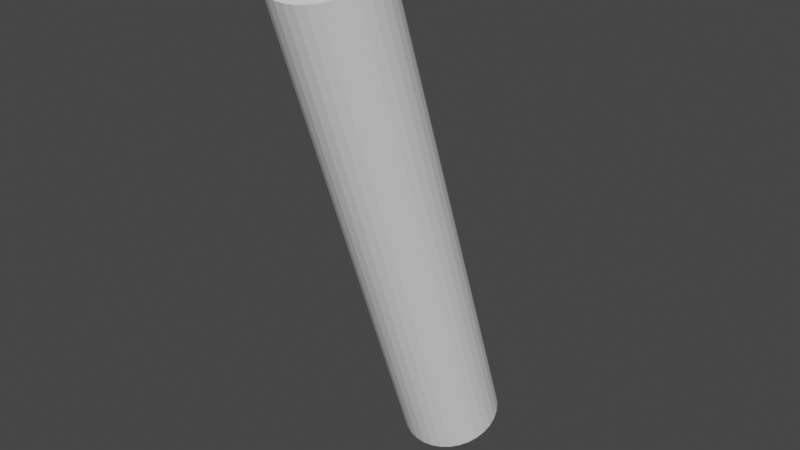 # Source: BaseballBat.blend  (saved by Blender 3.3.6; exported with 4.5.12 LTS)
import bpy
from mathutils import Matrix  # noqa: F401  (used for matrix-valued properties, if any)

bpy.ops.wm.read_factory_settings(use_empty=True)
scene = bpy.context.scene
scene.name = 'Scene'

# ---- collections
col_collection = bpy.data.collections.new('Collection'); scene.collection.children.link(col_collection)

# ---- world
world_world = bpy.data.worlds.new('World'); scene.world = world_world
world_world.use_nodes = True; world_world.node_tree.nodes.clear()
_N = world_world.node_tree.nodes; _L = world_world.node_tree.links
n0 = _N.new('ShaderNodeOutputWorld'); n0.name = 'World Output'; n0.location = (300, 300)
n1 = _N.new('ShaderNodeBackground'); n1.name = 'Background'; n1.location = (10, 300)
n1.inputs[0].default_value = (0.05088, 0.05088, 0.05088, 1.0)
_L.new(n1.outputs[0], n0.inputs[0])
n0.is_active_output = True
world_world.color = (0.05088, 0.05088, 0.05088)
world_world.use_sun_shadow = False
world_world.sun_shadow_jitter_overblur = 0.0

# ---- meshes
me_cylinder = bpy.data.meshes.new('Cylinder')
me_cylinder.from_pydata([(0.0, 0.11, -0.59), (0.0, 0.11, 0.59), (0.02146, 0.1079, -0.59), (0.02146, 0.1079, 0.59), (0.0421, 0.1016, -0.59), (0.0421, 0.1016, 0.59), (0.06111, 0.09146, -0.59), (0.06111, 0.09146, 0.59), (0.07778, 0.07778, -0.59), (0.07778, 0.07778, 0.59), (0.09146, 0.06111, -0.59), (0.09146, 0.06111, 0.59), (0.1016, 0.0421, -0.59), (0.1016, 0.0421, 0.59), (0.1079, 0.02146, -0.59), (0.1079, 0.02146, 0.59), (0.11, 0.0, -0.59), (0.11, 0.0, 0.59), (0.1079, -0.02146, -0.59), (0.1079, -0.02146, 0.59), (0.1016, -0.0421, -0.59), (0.1016, -0.0421, 0.59), (0.09146, -0.06111, -0.59), (0.09146, -0.06111, 0.59), (0.07778, -0.07778, -0.59), (0.07778, -0.07778, 0.59), (0.06111, -0.09146, -0.59), (0.06111, -0.09146, 0.59), (0.0421, -0.1016, -0.59), (0.0421, -0.1016, 0.59), (0.02146, -0.1079, -0.59), (0.02146, -0.1079, 0.59), (0.0, -0.11, -0.59), (0.0, -0.11, 0.59), (-0.02146, -0.1079, -0.59), (-0.02146, -0.1079, 0.59), (-0.0421, -0.1016, -0.59), (-0.0421, -0.1016, 0.59), (-0.06111, -0.09146, -0.59), (-0.06111, -0.09146, 0.59), (-0.07778, -0.07778, -0.59), (-0.07778, -0.07778, 0.59), (-0.09146, -0.06111, -0.59), (-0.09146, -0.06111, 0.59), (-0.1016, -0.0421, -0.59), (-0.1016, -0.0421, 0.59), (-0.1079, -0.02146, -0.59), (-0.1079, -0.02146, 0.59), (-0.11, 0.0, -0.59), (-0.11, 0.0, 0.59), (-0.1079, 0.02146, -0.59), (-0.1079, 0.02146, 0.59), (-0.1016, 0.0421, -0.59), (-0.1016, 0.0421, 0.59), (-0.09146, 0.06111, -0.59), (-0.09146, 0.06111, 0.59), (-0.07778, 0.07778, -0.59), (-0.07778, 0.07778, 0.59), (-0.06111, 0.09146, -0.59), (-0.06111, 0.09146, 0.59), (-0.0421, 0.1016, -0.59), (-0.0421, 0.1016, 0.59), (-0.02146, 0.1079, -0.59), (-0.02146, 0.1079, 0.59)], [], [(0, 1, 3, 2), (2, 3, 5, 4), (4, 5, 7, 6), (6, 7, 9, 8), (8, 9, 11, 10), (10, 11, 13, 12), (12, 13, 15, 14), (14, 15, 17, 16), (16, 17, 19, 18), (18, 19, 21, 20), (20, 21, 23, 22), (22, 23, 25, 24), (24, 25, 27, 26), (26, 27, 29, 28), (28, 29, 31, 30), (30, 31, 33, 32), (32, 33, 35, 34), (34, 35, 37, 36), (36, 37, 39, 38), (38, 39, 41, 40), (40, 41, 43, 42), (42, 43, 45, 44), (44, 45, 47, 46), (46, 47, 49, 48), (48, 49, 51, 50), (50, 51, 53, 52), (52, 53, 55, 54), (54, 55, 57, 56), (56, 57, 59, 58), (58, 59, 61, 60), (3, 1, 63, 61, 59, 57, 55, 53, 51, 49, 47, 45, 43, 41, 39, 37, 35, 33, 31, 29, 27, 25, 23, 21, 19, 17, 15, 13, 11, 9, 7, 5), (60, 61, 63, 62), (62, 63, 1, 0), (0, 2, 4, 6, 8, 10, 12, 14, 16, 18, 20, 22, 24, 26, 28, 30, 32, 34, 36, 38, 40, 42, 44, 46, 48, 50, 52, 54, 56, 58, 60, 62)])
_uv = me_cylinder.uv_layers.new(name='UVMap')
_uv.uv.foreach_set('vector', [1.0, 0.5, 1.0, 1.0, 0.9688, 1.0, 0.9688, 0.5, 0.9688, 0.5, 0.9688, 1.0, 0.9375, 1.0, 0.9375, 0.5, 0.9375, 0.5, 0.9375, 1.0, 0.9062, 1.0, 0.9062, 0.5, 0.9062, 0.5, 0.9062, 1.0, 0.875, 1.0, 0.875, 0.5, 0.875, 0.5, 0.875, 1.0, 0.8438, 1.0, 0.8438, 0.5, 0.8438, 0.5, 0.8438, 1.0, 0.8125, 1.0, 0.8125, 0.5, 0.8125, 0.5, 0.8125, 1.0, 0.7812, 1.0, 0.7812, 0.5, 0.7812, 0.5, 0.7812, 1.0, 0.75, 1.0, 0.75, 0.5, 0.75, 0.5, 0.75, 1.0, 0.7188, 1.0, 0.7188, 0.5, 0.7188, 0.5, 0.7188, 1.0, 0.6875, 1.0, 0.6875, 0.5, 0.6875, 0.5, 0.6875, 1.0, 0.6562, 1.0, 0.6562, 0.5, 0.6562, 0.5, 0.6562, 1.0, 0.625, 1.0, 0.625, 0.5, 0.625, 0.5, 0.625, 1.0, 0.5938, 1.0, 0.5938, 0.5, 0.5938, 0.5, 0.5938, 1.0, 0.5625, 1.0, 0.5625, 0.5, 0.5625, 0.5, 0.5625, 1.0, 0.5312, 1.0, 0.5312, 0.5, 0.5312, 0.5, 0.5312, 1.0, 0.5, 1.0, 0.5, 0.5, 0.5, 0.5, 0.5, 1.0, 0.4688, 1.0, 0.4688, 0.5, 0.4688, 0.5, 0.4688, 1.0, 0.4375, 1.0, 0.4375, 0.5, 0.4375, 0.5, 0.4375, 1.0, 0.4062, 1.0, 0.4062, 0.5, 0.4062, 0.5, 0.4062, 1.0, 0.375, 1.0, 0.375, 0.5, 0.375, 0.5, 0.375, 1.0, 0.3438, 1.0, 0.3438, 0.5, 0.3438, 0.5, 0.3438, 1.0, 0.3125, 1.0, 0.3125, 0.5, 0.3125, 0.5, 0.3125, 1.0, 0.2812, 1.0, 0.2812, 0.5, 0.2812, 0.5, 0.2812, 1.0, 0.25, 1.0, 0.25, 0.5, 0.25, 0.5, 0.25, 1.0, 0.2188, 1.0, 0.2188, 0.5, 0.2188, 0.5, 0.2188, 1.0, 0.1875, 1.0, 0.1875, 0.5, 0.1875, 0.5, 0.1875, 1.0, 0.1562, 1.0, 0.1562, 0.5, 0.1562, 0.5, 0.1562, 1.0, 0.125, 1.0, 0.125, 0.5, 0.125, 0.5, 0.125, 1.0, 0.09375, 1.0, 0.09375, 0.5, 0.09375, 0.5, 0.09375, 1.0, 0.0625, 1.0, 0.0625, 0.5, 0.2968, 0.4854, 0.25, 0.49, 0.2032, 0.4854, 0.1582, 0.4717, 0.1167, 0.4496, 0.08029, 0.4197, 0.05045, 0.3833, 0.02827, 0.3418, 0.01461, 0.2968, 0.01, 0.25, 0.01461, 0.2032, 0.02827, 0.1582, 0.05045, 0.1167, 0.08029, 0.08029, 0.1167, 0.05045, 0.1582, 0.02827, 0.2032, 0.01461, 0.25, 0.01, 0.2968, 0.01461, 0.3418, 0.02827, 0.3833, 0.05045, 0.4197, 0.08029, 0.4496, 0.1167, 0.4717, 0.1582, 0.4854, 0.2032, 0.49, 0.25, 0.4854, 0.2968, 0.4717, 0.3418, 0.4496, 0.3833, 0.4197, 0.4197, 0.3833, 0.4496, 0.3418, 0.4717, 0.0625, 0.5, 0.0625, 1.0, 0.03125, 1.0, 0.03125, 0.5, 0.03125, 0.5, 0.03125, 1.0, 0.0, 1.0, 0.0, 0.5, 0.75, 0.49, 0.7968, 0.4854, 0.8418, 0.4717, 0.8833, 0.4496, 0.9197, 0.4197, 0.9496, 0.3833, 0.9717, 0.3418, 0.9854, 0.2968, 0.99, 0.25, 0.9854, 0.2032, 0.9717, 0.1582, 0.9496, 0.1167, 0.9197, 0.08029, 0.8833, 0.05045, 0.8418, 0.02827, 0.7968, 0.01461, 0.75, 0.01, 0.7032, 0.01461, 0.6582, 0.02827, 0.6167, 0.05045, 0.5803, 0.08029, 0.5504, 0.1167, 0.5283, 0.1582, 0.5146, 0.2032, 0.51, 0.25, 0.5146, 0.2968, 0.5283, 0.3418, 0.5504, 0.3833, 0.5803, 0.4197, 0.6167, 0.4496, 0.6582, 0.4717, 0.7032, 0.4854])
me_cylinder.update()
arm_armature = bpy.data.armatures.new('Armature')  # bones are not reproduced

# ---- objects
ob_cylinder = bpy.data.objects.new('Cylinder', me_cylinder)
ob_armature = bpy.data.objects.new('Armature', arm_armature)
ob_baseballbat = bpy.data.objects.new('BaseballBat', None)

# ---- transforms, parenting, visibility, modifiers, constraints
ob_cylinder.parent = ob_armature
ob_cylinder.matrix_parent_inverse = Matrix(((0.9994, 0.03396, 0.0, -0.0), (0.002027, -0.05965, 0.9982, 0.0), (0.0339, -0.9976, -0.05969, 0.0), (-0.0, 0.0, -0.0, 1.0)))
ob_cylinder.location = (0.01351, -9.555, 4.43)
ob_cylinder.rotation_euler = (0.3393, 4.235e-10, 0.03397)
ob_cylinder.scale = (10.0, 10.0, 10.0)
_vg = ob_cylinder.vertex_groups.new(name='Bone')
for _i, _w in zip([0, 2, 4, 6, 8, 10, 12, 14, 16, 18, 20, 22, 24, 26, 28, 30, 32, 34, 36, 38, 40, 42, 44, 46, 48, 50, 52, 54, 56, 58, 60, 62], [0.9836, 0.985, 0.9782, 0.9666, 0.9473, 0.9208, 0.8844, 0.8356, 0.7647, 0.6711, 0.611, 0.5722, 0.547, 0.5306, 0.5198, 0.5127, 0.5087, 0.5064, 0.5054, 0.5057, 0.5072, 0.5101, 0.515, 0.5228, 0.5361, 0.5968, 0.7116, 0.799, 0.8646, 0.9145, 0.9502, 0.9771]): _vg.add([_i], _w, 'REPLACE')
_vg = ob_cylinder.vertex_groups.new(name='Bone.002')
for _i, _w in zip([0, 1, 2, 3, 4, 5, 6, 7, 8, 9, 10, 11, 12, 13, 14, 15, 16, 17, 18, 19, 20, 21, 22, 23, 24, 25, 26, 27, 28, 29, 30, 31, 32, 33, 34, 35, 36, 37, 38, 39, 40, 41, 42, 43, 44, 45, 46, 47, 48, 49, 50, 51, 52, 53, 54, 55, 56, 57, 58, 59, 60, 61, 62, 63], [0.9999, 1.0, 0.9999, 1.0, 0.9999, 1.0, 1.0, 1.0, 0.9998, 1.0, 1.0, 1.0, 0.9921, 1.0, 1.0, 0.9999, 0.9999, 1.0, 1.0, 0.9999, 0.9999, 1.0, 1.0, 0.9999, 1.0, 1.0, 1.0, 0.9999, 1.0, 1.0, 1.0, 1.0, 0.9999, 1.0, 1.0, 0.9998, 1.0, 1.0, 1.0, 1.0, 1.0, 1.0, 1.0, 1.0, 1.0, 1.0, 1.0, 1.0, 1.0, 1.0, 1.0, 1.0, 1.0, 1.0, 1.0, 1.0, 1.0, 1.0, 1.0, 1.0, 1.0, 1.0, 1.0, 1.0]): _vg.add([_i], _w, 'REPLACE')
_m = ob_cylinder.modifiers.new('Armature', 'ARMATURE')
_m.object = ob_armature
ob_armature.parent = ob_baseballbat
ob_armature.matrix_parent_inverse = Matrix(((1.0, -0.0, 0.0, 0.09598), (-0.0, 1.0, -0.0, 0.1208), (-0.0, -0.0, 1.0, 0.1796), (-0.0, 0.0, -0.0, 1.0)))
ob_armature.location = (0.0, 0.0, 0.0)
ob_armature.rotation_euler = (1.631, 0.0, 0.03397)
ob_baseballbat.location = (-0.09598, -0.1208, -0.1796)

# ---- collection membership
col_collection.objects.link(ob_cylinder)
col_collection.objects.link(ob_armature)
col_collection.objects.link(ob_baseballbat)

# ---- scene / render settings (as saved in the file)
scene.frame_start = 1; scene.frame_end = 250; scene.frame_set(0)
scene.render.engine = 'BLENDER_EEVEE_NEXT'
scene.cycles.sampling_pattern = 'TABULATED_SOBOL'
scene.cycles.use_light_tree = False
scene.view_settings.view_transform = 'Filmic'
bpy.context.view_layer.update()

# ---- added for rendering (the .blend has no active camera and no usable light): camera, sun
cam_auto = bpy.data.cameras.new('AutoCamera')
cam_auto.lens = 50.0
cam_auto.sensor_width = 36.0
cam_auto.clip_end = 1000.0
ob_auto_camera = bpy.data.objects.new('AutoCamera', cam_auto)
scene.collection.objects.link(ob_auto_camera)
ob_auto_camera.location = (12.6025, -24.6291, 14.517)
ob_auto_camera.rotation_euler = (1.09748, -7.21219e-08, 0.694738)
scene.camera = ob_auto_camera
light_auto_sun = bpy.data.lights.new('AutoSun', 'SUN')
light_auto_sun.energy = 3.0
light_auto_sun.angle = 0.0523599
ob_auto_sun = bpy.data.objects.new('AutoSun', light_auto_sun)
scene.collection.objects.link(ob_auto_sun)
ob_auto_sun.rotation_euler = (0.872665, 0.174533, 0.523599)
bpy.context.view_layer.update()
